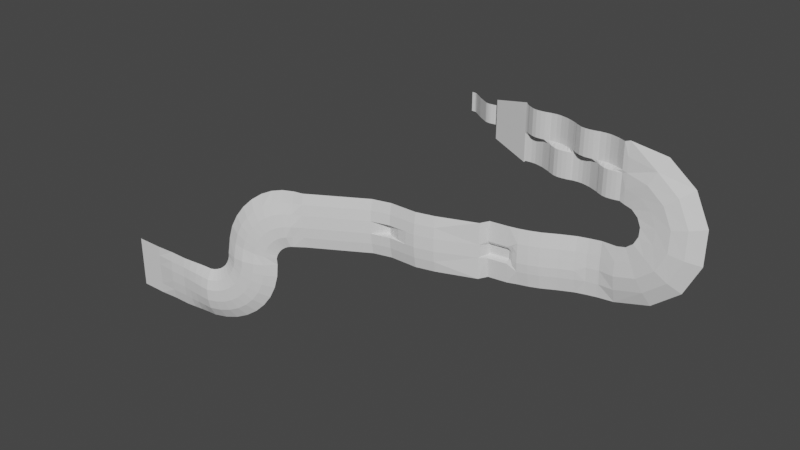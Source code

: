 # Source: Z1C1v1.blend  (saved by Blender 2.80.75; exported with 4.5.12 LTS)
import bpy
from mathutils import Matrix  # noqa: F401  (used for matrix-valued properties, if any)

bpy.ops.wm.read_factory_settings(use_empty=True)
scene = bpy.context.scene
scene.name = 'Scene'

# ---- collections
col_collection = bpy.data.collections.new('Collection'); scene.collection.children.link(col_collection)

# ---- materials (node trees are filled in below, after node groups)
mat_material = bpy.data.materials.new('Material')
mat_material.alpha_threshold = 0.0
mat_material.use_transparent_shadow = False
mat_material.line_color = (0.0, 0.0, 0.0, 1.0)

# ---- material node trees
mat_material.use_nodes = True; mat_material.node_tree.nodes.clear()
_N = mat_material.node_tree.nodes; _L = mat_material.node_tree.links
n0 = _N.new('ShaderNodeOutputMaterial'); n0.name = 'Material Output'; n0.location = (300, 300)
n1 = _N.new('ShaderNodeBsdfPrincipled'); n1.name = 'Principled BSDF'; n1.location = (10, 300)
n1.distribution = 'GGX'
n1.subsurface_method = 'BURLEY'
n1.inputs[2].default_value = 0.4
n1.inputs[3].default_value = 1.45
n1.inputs[27].default_value = (0.0, 0.0, 0.0, 1.0)
n1.inputs[28].default_value = 1.0
_L.new(n1.outputs[0], n0.inputs[0])
n0.is_active_output = True

# ---- world
world_world = bpy.data.worlds.new('World'); scene.world = world_world
world_world.use_nodes = True; world_world.node_tree.nodes.clear()
_N = world_world.node_tree.nodes; _L = world_world.node_tree.links
n0 = _N.new('ShaderNodeOutputWorld'); n0.name = 'World Output'; n0.location = (300, 300)
n1 = _N.new('ShaderNodeBackground'); n1.name = 'Background'; n1.location = (10, 300)
n1.inputs[0].default_value = (0.05088, 0.05088, 0.05088, 1.0)
_L.new(n1.outputs[0], n0.inputs[0])
n0.is_active_output = True
world_world.color = (0.05088, 0.05088, 0.05088)
world_world.use_sun_shadow = False
world_world.sun_shadow_jitter_overblur = 0.0

# ---- meshes
me_cube = bpy.data.meshes.new('Cube')
me_cube.from_pydata([(0.0, 4.371e-07, 10.0), (0.0, -4.371e-07, -10.0), (3.0, 4.371e-07, 10.0), (3.0, -4.371e-07, -10.0), (4.0, -0.1, 10.0), (4.0, -0.1, -10.0), (5.0, -0.4, 10.0), (5.0, -0.4, -10.0), (6.0, -0.9, 10.0), (6.0, -0.9, -10.0), (16.0, -7.9, 10.0), (16.0, -7.9, -10.0), (26.0, -13.9, 10.0), (26.0, -13.9, -10.0), (28.0, -15.0, 10.0), (28.0, -15.0, -10.0), (30.0, -15.5, 10.0), (30.0, -15.5, -10.0), (32.0, -15.75, 10.0), (32.0, -15.75, -10.0), (34.0, -15.75, 10.0), (34.0, -15.75, -10.0), (38.0, -15.25, 10.0), (38.0, -15.25, -10.0), (42.0, -14.25, 10.0), (42.0, -14.25, -10.0), (44.0, -13.25, 10.0), (44.0, -13.25, -10.0), (44.5, -13.5, 10.0), (44.5, -13.5, -10.0), (47.0, -24.0, 20.0), (47.0, -24.0, -20.0), (87.0, -34.0, 30.0), (87.0, -34.0, -30.0), (87.0, -34.0, 1.486e-06), (88.88, -34.75, 28.5), (88.88, -34.75, 1.5), (88.88, -33.75, -28.5), (88.88, -33.75, -1.5), (90.38, -35.5, 28.5), (90.38, -35.5, 1.5), (91.88, -36.5, 28.5), (91.88, -36.5, 1.5), (97.88, -39.5, 28.5), (97.88, -39.5, 1.5), (102.4, -40.5, 28.5), (102.4, -40.5, 1.5), (106.9, -40.5, 28.5), (106.9, -40.5, 1.5), (111.4, -40.0, 28.5), (111.4, -40.0, 1.5), (91.88, -33.5, -28.5), (91.88, -33.5, -1.5), (94.88, -33.25, -28.5), (94.88, -33.25, -1.5), (99.38, -33.5, -28.5), (99.38, -33.5, -1.5), (103.9, -34.5, -28.5), (103.9, -34.5, -1.5), (108.4, -35.75, -28.5), (108.4, -35.75, -1.5), (111.4, -37.0, -28.5), (111.4, -37.0, -1.5), (115.9, -39.0, 28.5), (115.9, -39.0, 1.5), (115.9, -39.0, -28.5), (115.9, -39.0, -1.5), (117.3, -39.62, -28.5), (117.3, -39.62, -1.5), (117.3, -38.62, 28.5), (117.3, -38.62, 1.5), (118.8, -40.37, -28.5), (118.8, -40.37, -1.5), (120.3, -41.37, -28.5), (120.3, -41.37, -1.5), (126.3, -44.37, -28.5), (126.3, -44.37, -1.5), (130.8, -45.37, -28.5), (130.8, -45.37, -1.5), (135.3, -45.37, -28.5), (135.3, -45.37, -1.5), (139.8, -44.87, -28.5), (139.8, -44.87, -1.5), (120.3, -38.37, 28.5), (120.3, -38.37, 1.5), (123.3, -38.12, 28.5), (123.3, -38.12, 1.5), (127.8, -38.37, 28.5), (127.8, -38.37, 1.5), (132.3, -39.37, 28.5), (132.3, -39.37, 1.5), (136.8, -40.62, 28.5), (136.8, -40.62, 1.5), (139.8, -41.87, 28.5), (139.8, -41.87, 1.5), (144.3, -43.87, -28.5), (144.3, -43.87, -1.5), (144.3, -43.87, 28.5), (144.3, -43.87, 1.5), (145.9, -44.75, 28.5), (145.9, -44.75, 1.5), (145.9, -43.25, -28.5), (145.9, -43.25, -1.5), (147.4, -45.5, 28.5), (147.4, -45.5, 1.5), (148.9, -46.5, 28.5), (148.9, -46.5, 1.5), (154.9, -49.5, 28.5), (154.9, -49.5, 1.5), (159.4, -50.5, 28.5), (159.4, -50.5, 1.5), (163.9, -50.5, 28.5), (163.9, -50.5, 1.5), (168.4, -50.0, 28.5), (168.4, -50.0, 1.5), (148.9, -43.0, -28.5), (148.9, -43.0, -1.5), (151.9, -42.75, -28.5), (151.9, -42.75, -1.5), (156.4, -43.0, -28.5), (156.4, -43.0, -1.5), (160.9, -44.0, -28.5), (160.9, -44.0, -1.5), (165.4, -45.25, -28.5), (165.4, -45.25, -1.5), (168.4, -46.5, -28.5), (168.4, -46.5, -1.5), (172.9, -49.0, 28.5), (172.9, -49.0, 1.5), (172.9, -48.5, -28.5), (172.9, -48.5, -1.5), (174.3, -49.12, -28.5), (174.3, -49.12, -1.5), (174.3, -48.62, 28.5), (174.3, -48.62, 1.5), (175.8, -49.87, -28.5), (175.8, -49.87, -1.5), (177.3, -50.87, -28.5), (177.3, -50.87, -1.5), (183.3, -53.87, -28.5), (183.3, -53.87, -1.5), (187.8, -54.87, -28.5), (187.8, -54.87, -1.5), (192.3, -54.87, -28.5), (192.3, -54.87, -1.5), (196.8, -54.37, -28.5), (196.8, -54.37, -1.5), (177.3, -48.37, 28.5), (177.3, -48.37, 1.5), (180.3, -48.12, 28.5), (180.3, -48.12, 1.5), (184.8, -48.37, 28.5), (184.8, -48.37, 1.5), (189.3, -49.37, 28.5), (189.3, -49.37, 1.5), (193.8, -50.62, 28.5), (193.8, -50.62, 1.5), (196.8, -51.87, 28.5), (196.8, -51.87, 1.5), (201.3, -53.37, -28.5), (201.3, -53.37, -1.5), (201.3, -53.87, 28.5), (201.3, -53.87, 1.5), (206.0, -54.0, 2.36e-06), (206.0, -53.0, 30.0), (206.0, -54.0, -30.0), (195.0, -54.0, 2.36e-06), (206.0, -54.0, 15.0), (206.0, -54.5, -15.0), (227.7, -56.0, -4.952), (240.7, -47.0, 22.08), (214.7, -55.0, -31.98), (234.2, -53.0, 8.563), (221.2, -55.5, -18.47), (245.1, -57.0, -18.83), (268.5, -47.0, -0.1208), (221.6, -56.0, -37.53), (256.8, -54.0, -9.473), (233.4, -56.5, -28.18), (254.7, -58.0, -38.87), (284.0, -48.0, -32.2), (225.5, -57.0, -45.55), (269.4, -55.0, -35.54), (240.1, -57.5, -42.21), (254.7, -59.0, -61.13), (284.0, -49.0, -67.8), (225.5, -58.0, -54.45), (269.4, -56.0, -64.46), (240.1, -58.5, -57.79), (245.1, -60.0, -81.17), (268.5, -50.0, -99.88), (221.6, -59.0, -62.47), (256.8, -57.0, -90.53), (233.4, -59.5, -71.82), (227.7, -60.0, -95.05), (240.7, -51.0, -122.1), (214.7, -59.0, -68.02), (234.2, -57.0, -108.6), (221.2, -59.5, -81.53), (206.0, -61.0, -100.0), (206.0, -54.0, -130.0), (206.0, -59.0, -70.0), (206.0, -58.5, -115.0), (206.0, -60.5, -85.0), (191.0, -59.8, -100.0), (191.0, -56.3, -130.0), (191.0, -58.8, -70.0), (191.0, -58.55, -115.0), (191.0, -59.55, -85.0), (189.0, -60.2, -100.0), (189.0, -56.7, -130.0), (189.0, -59.2, -70.0), (189.0, -58.95, -115.0), (189.0, -59.95, -85.0), (179.0, -62.7, -100.0), (179.0, -59.2, -130.0), (179.0, -61.7, -70.0), (179.0, -61.45, -115.0), (179.0, -62.45, -85.0), (169.0, -66.7, -95.0), (169.0, -66.7, -105.0), (169.0, -62.2, -130.0), (169.0, -64.7, -70.0), (169.0, -65.45, -115.0), (169.0, -66.45, -85.0), (155.0, -73.33, -95.0), (155.0, -73.33, -105.0), (155.0, -68.83, -130.0), (155.0, -71.33, -70.0), (155.0, -72.08, -115.0), (155.0, -73.08, -85.0), (140.0, -81.33, -95.0), (140.0, -81.33, -105.0), (140.0, -76.83, -130.0), (140.0, -79.33, -70.0), (140.0, -80.08, -115.0), (140.0, -81.08, -85.0), (130.0, -85.33, -95.0), (130.0, -85.33, -105.0), (130.0, -80.83, -130.0), (130.0, -83.33, -70.0), (130.0, -84.08, -115.0), (130.0, -85.08, -85.0), (120.0, -88.33, -95.0), (120.0, -88.33, -105.0), (120.0, -83.83, -130.0), (120.0, -86.33, -70.0), (120.0, -87.08, -115.0), (120.0, -88.08, -85.0), (115.0, -87.83, -95.0), (115.0, -87.83, -105.0), (113.0, -87.33, -95.0), (113.0, -87.33, -105.0), (111.0, -86.33, -95.0), (111.0, -86.33, -105.0), (110.0, -85.33, -95.0), (110.0, -85.33, -105.0), (90.0, -88.0, -95.0), (90.0, -88.0, -105.0), (115.0, -87.71, -110.0), (115.0, -88.21, -90.0), (110.0, -87.33, -94.0), (90.0, -90.0, -94.0), (110.0, -87.33, -106.0), (90.0, -90.0, -106.0), (110.0, -88.33, -107.0), (90.0, -91.0, -107.0), (110.0, -88.33, -93.0), (90.0, -91.0, -93.0), (110.0, -89.33, -91.0), (90.0, -92.0, -91.0), (110.0, -89.33, -109.0), (90.0, -92.0, -109.0), (110.0, -87.33, -130.0), (90.0, -90.0, -130.0), (110.0, -88.33, -70.0), (90.0, -91.0, -70.0), (85.0, -100.0, -93.25), (85.0, -100.0, -106.8), (85.0, -100.5, -70.0), (85.0, -99.5, -130.0), (45.0, -118.0, -93.25), (45.0, -118.0, -106.8), (45.0, -115.5, -70.0), (45.0, -114.5, -130.0), (45.0, -118.0, -100.0), (45.0, -117.3, -81.63), (45.0, -116.8, -118.4), (25.0, -123.0, -93.25), (25.0, -123.0, -106.8), (25.0, -120.5, -70.0), (25.0, -119.5, -130.0), (25.0, -123.0, -100.0), (25.0, -122.3, -81.63), (25.0, -121.8, -118.4), (15.0, -123.0, -93.25), (15.0, -123.0, -106.8), (15.0, -120.5, -70.0), (15.0, -119.5, -130.0), (15.0, -123.0, -100.0), (15.0, -122.3, -81.63), (15.0, -121.8, -118.4), (5.0, -122.0, -93.25), (5.0, -122.0, -106.8), (5.0, -122.0, -100.0), (-5.0, -119.0, -93.25), (-5.0, -119.0, -106.8), (-5.0, -119.0, -100.0), (-10.0, -116.0, -93.25), (-10.0, -116.0, -106.8), (-10.0, -116.0, -100.0), (-15.0, -121.0, -93.25), (-15.0, -121.0, -106.8), (-15.0, -121.0, -100.0), (-5.0, -123.0, -93.25), (-5.0, -123.0, -106.8), (-5.0, -120.5, -70.0), (-5.0, -119.5, -130.0), (-5.0, -122.3, -81.63), (-5.0, -121.8, -118.4), (-25.0, -128.0, -93.25), (-25.0, -128.0, -106.8), (-25.0, -125.5, -70.0), (-25.0, -124.5, -130.0), (-25.0, -127.3, -81.63), (-25.0, -126.8, -118.4), (-85.0, -162.3, -93.25), (-85.0, -162.3, -106.8), (-85.0, -159.8, -70.0), (-85.0, -158.8, -130.0), (-85.0, -161.6, -81.62), (-85.0, -161.1, -118.4), (-95.0, -167.3, -93.25), (-95.0, -168.8, -106.8), (-95.0, -161.8, -70.0), (-95.0, -165.8, -130.0), (-95.0, -164.6, -81.62), (-95.0, -167.1, -118.4), (-104.1, -171.0, -94.26), (-102.0, -172.1, -107.6), (-107.9, -165.0, -71.14), (-98.22, -167.1, -130.4), (-106.0, -168.0, -82.73), (-100.1, -171.1, -119.0), (-113.0, -174.5, -96.96), (-108.7, -174.8, -109.7), (-120.4, -168.0, -74.67), (-101.3, -168.4, -131.3), (-116.7, -171.8, -85.88), (-105.0, -173.1, -120.5), (-121.2, -177.8, -101.3), (-114.9, -177.3, -113.1), (-132.2, -170.7, -80.49), (-104.2, -169.5, -132.8), (-126.7, -175.8, -90.98), (-109.6, -174.9, -123.0), (-128.7, -180.8, -107.1), (-120.6, -179.6, -117.5), (-142.8, -175.0, -88.43), (-106.9, -170.6, -134.9), (-135.7, -179.4, -97.87), (-113.7, -176.6, -126.3), (-135.1, -183.4, -114.2), (-125.4, -181.5, -123.0), (-152.0, -178.7, -98.24), (-109.1, -171.5, -137.4), (-143.5, -182.5, -106.3), (-117.2, -178.0, -130.3), (-140.2, -185.4, -122.4), (-129.3, -183.1, -129.3), (-159.5, -181.6, -109.6), (-110.9, -172.2, -140.3), (-149.8, -185.0, -116.1), (-120.1, -179.1, -134.8), (-144.0, -186.9, -131.4), (-132.1, -184.2, -136.2), (-165.1, -183.9, -122.2), (-112.3, -172.7, -143.4), (-154.4, -186.9, -127.0), (-122.1, -179.9, -139.9), (-146.2, -187.8, -141.0), (-133.7, -184.8, -143.5), (-168.5, -185.2, -135.7), (-113.1, -173.1, -146.8), (-157.2, -188.0, -138.5), (-123.3, -180.4, -145.3), (-146.9, -190.2, -154.8), (-134.1, -186.5, -155.0), (-169.7, -187.4, -153.5), (-113.3, -172.3, -154.3), (-158.1, -190.5, -154.4), (-123.6, -181.2, -154.8), (-147.7, -190.4, -162.9), (-135.2, -186.8, -165.4), (-169.9, -187.4, -157.8), (-114.5, -172.6, -168.6), (-158.7, -190.7, -160.5), (-124.8, -181.5, -167.0), (-149.9, -191.0, -170.7), (-138.0, -187.5, -175.4), (-171.0, -187.7, -162.0), (-118.2, -173.5, -182.5), (-160.3, -191.0, -166.5), (-128.1, -182.2, -178.9), (-153.4, -191.8, -178.0), (-142.5, -188.5, -184.7), (-172.7, -188.1, -165.9), (-124.2, -174.9, -195.5), (-162.9, -191.7, -172.1), (-133.3, -183.5, -190.1), (-158.1, -192.9, -184.6), (-148.5, -190.0, -193.1), (-175.0, -188.7, -169.5), (-132.4, -176.9, -207.2), (-166.5, -192.5, -177.1), (-140.3, -185.2, -200.1), (-163.8, -194.3, -190.2), (-155.8, -191.7, -200.3), (-178.0, -189.4, -172.6), (-142.4, -179.3, -217.3), (-170.8, -193.6, -181.4), (-149.0, -187.3, -208.7), (-170.4, -195.9, -194.7), (-164.3, -193.8, -206.1), (-181.4, -190.2, -175.1), (-153.9, -182.1, -225.5), (-175.8, -194.8, -184.9), (-159.0, -189.7, -215.7), (-177.7, -197.6, -198.0), (-173.6, -196.0, -210.4), (-185.2, -191.1, -177.0), (-166.7, -185.1, -231.6), (-181.3, -196.1, -187.5), (-170.0, -192.3, -220.8), (-185.4, -199.5, -200.0), (-183.5, -198.4, -212.9), (-189.2, -192.1, -178.2), (-180.3, -188.4, -235.2), (-187.2, -197.5, -189.0), (-181.7, -195.1, -223.9), (-193.3, -201.4, -200.6), (-193.6, -200.8, -213.6), (-193.4, -193.1, -178.7), (-194.4, -191.8, -236.4), (-193.3, -199.0, -189.5), (-193.8, -198.0, -224.8), (-203.3, -201.0, -200.6), (-203.6, -200.5, -213.6), (-203.4, -193.5, -178.7), (-204.4, -192.3, -236.4), (-203.3, -198.8, -189.5), (-203.8, -197.9, -224.8), (-213.3, -200.2, -200.6), (-213.6, -199.8, -213.6), (-213.4, -194.3, -178.7), (-214.4, -193.3, -236.4), (-213.3, -198.5, -189.5), (-213.8, -197.8, -224.8), (-223.3, -199.4, -200.6), (-223.6, -199.1, -213.6), (-223.4, -195.2, -178.7), (-224.4, -194.5, -236.4), (-223.3, -198.2, -189.5), (-223.8, -197.7, -224.8), (-233.3, -198.6, -200.6), (-233.6, -198.4, -213.6), (-233.4, -196.0, -178.7), (-234.4, -195.6, -236.4), (-233.3, -197.8, -189.5), (-233.8, -197.5, -224.8), (-253.3, -198.6, -200.6), (-253.6, -198.4, -213.6), (-253.4, -195.8, -178.7), (-254.4, -195.6, -236.4), (-253.3, -197.8, -189.5), (-253.8, -197.5, -224.8), (-275.0, -197.0, -200.6), (-275.0, -197.0, -212.7), (-275.0, -197.0, -178.7), (-275.0, -197.0, -236.4), (-275.0, -197.0, -189.5), (-275.0, -197.0, -224.8), (-305.0, -197.0, -200.6), (-305.0, -197.0, -212.7), (-305.0, -197.0, -178.7), (-305.0, -197.0, -236.4), (-305.0, -197.0, -189.5), (-305.0, -197.0, -224.8)], [], [(0, 2, 3, 1), (2, 4, 5, 3), (4, 6, 7, 5), (6, 8, 9, 7), (8, 10, 11, 9), (10, 12, 13, 11), (12, 14, 15, 13), (14, 16, 17, 15), (16, 18, 19, 17), (18, 20, 21, 19), (20, 22, 23, 21), (22, 24, 25, 23), (24, 26, 27, 25), (26, 28, 29, 27), (28, 30, 31, 29), (33, 31, 34), (31, 30, 34), (30, 32, 34), (32, 35, 36, 34), (34, 38, 37, 33), (35, 39, 40, 36), (39, 41, 42, 40), (41, 43, 44, 42), (43, 45, 46, 44), (45, 47, 48, 46), (47, 49, 50, 48), (38, 52, 51, 37), (52, 54, 53, 51), (54, 56, 55, 53), (56, 58, 57, 55), (58, 60, 59, 57), (60, 62, 61, 59), (49, 63, 64, 50), (62, 66, 65, 61), (67, 68, 72, 71), (71, 72, 74, 73), (73, 74, 76, 75), (75, 76, 78, 77), (77, 78, 80, 79), (79, 80, 82, 81), (70, 69, 83, 84), (84, 83, 85, 86), (86, 85, 87, 88), (88, 87, 89, 90), (90, 89, 91, 92), (92, 91, 93, 94), (81, 82, 96, 95), (94, 93, 97, 98), (66, 68, 67, 65), (63, 69, 70, 64), (99, 103, 104, 100), (103, 105, 106, 104), (105, 107, 108, 106), (107, 109, 110, 108), (109, 111, 112, 110), (111, 113, 114, 112), (102, 116, 115, 101), (116, 118, 117, 115), (118, 120, 119, 117), (120, 122, 121, 119), (122, 124, 123, 121), (124, 126, 125, 123), (113, 127, 128, 114), (126, 130, 129, 125), (131, 132, 136, 135), (135, 136, 138, 137), (137, 138, 140, 139), (139, 140, 142, 141), (141, 142, 144, 143), (143, 144, 146, 145), (134, 133, 147, 148), (148, 147, 149, 150), (150, 149, 151, 152), (152, 151, 153, 154), (154, 153, 155, 156), (156, 155, 157, 158), (145, 146, 160, 159), (158, 157, 161, 162), (130, 132, 131, 129), (127, 133, 134, 128), (95, 96, 102, 101), (98, 97, 99, 100), (162, 163, 160), (165, 159, 168), (159, 160, 168), (162, 160, 166), (162, 166, 158), (146, 166, 160), (144, 166, 146), (158, 166, 156), (166, 144, 156), (156, 144, 154), (144, 142, 154), (154, 142, 152), (142, 140, 152), (152, 140, 150), (140, 138, 150), (150, 138, 148), (138, 136, 148), (148, 136, 134), (136, 132, 134), (134, 132, 128), (132, 130, 128), (128, 130, 114), (130, 126, 114), (114, 126, 112), (126, 124, 112), (112, 124, 110), (124, 122, 110), (110, 122, 108), (122, 120, 108), (108, 120, 106), (120, 118, 106), (106, 118, 104), (118, 116, 104), (104, 116, 100), (116, 102, 100), (100, 102, 98), (102, 96, 98), (98, 96, 94), (96, 82, 94), (94, 82, 92), (82, 80, 92), (92, 80, 90), (80, 78, 90), (90, 78, 88), (78, 76, 88), (88, 76, 86), (76, 74, 86), (86, 74, 84), (74, 72, 84), (84, 72, 70), (72, 68, 70), (70, 68, 64), (68, 66, 64), (64, 66, 50), (66, 62, 50), (50, 62, 48), (62, 60, 48), (48, 60, 46), (60, 58, 46), (46, 58, 44), (58, 56, 44), (44, 56, 42), (56, 54, 42), (42, 54, 40), (54, 52, 40), (40, 52, 36), (52, 38, 36), (34, 36, 38), (160, 163, 168), (163, 162, 167), (161, 167, 162), (167, 161, 164), (163, 167, 172, 169), (165, 168, 173, 171), (168, 163, 169, 173), (169, 172, 177, 174), (172, 170, 175, 177), (173, 169, 174, 178), (171, 173, 178, 176), (174, 177, 182, 179), (177, 175, 180, 182), (178, 174, 179, 183), (176, 178, 183, 181), (179, 182, 187, 184), (182, 180, 185, 187), (183, 179, 184, 188), (181, 183, 188, 186), (184, 187, 192, 189), (187, 185, 190, 192), (188, 184, 189, 193), (186, 188, 193, 191), (189, 192, 197, 194), (192, 190, 195, 197), (193, 189, 194, 198), (191, 193, 198, 196), (196, 198, 203, 201), (194, 197, 202, 199), (197, 195, 200, 202), (198, 194, 199, 203), (172, 164, 170), (167, 164, 172), (202, 204, 199), (204, 202, 207), (207, 200, 205), (200, 207, 202), (204, 208, 199), (203, 199, 208), (206, 203, 208), (201, 203, 206), (204, 207, 212, 209), (207, 205, 210, 212), (208, 204, 209, 213), (206, 208, 213, 211), (209, 212, 217, 214), (212, 210, 215, 217), (213, 209, 214, 218), (211, 213, 218, 216), (216, 218, 224, 222), (217, 215, 221, 223), (218, 214, 219), (219, 214, 220), (217, 220, 214), (217, 223, 220), (224, 218, 219), (223, 221, 227, 229), (220, 223, 229, 226), (222, 224, 230, 228), (224, 219, 225, 230), (219, 220, 226, 225), (230, 225, 231, 236), (225, 226, 232, 231), (229, 227, 233, 235), (226, 229, 235, 232), (228, 230, 236, 234), (236, 231, 237, 242), (231, 232, 238, 237), (235, 233, 239, 241), (232, 235, 241, 238), (234, 236, 242, 240), (242, 237, 243, 248), (237, 238, 244, 243), (241, 239, 245, 247), (238, 241, 247, 244), (240, 242, 248, 246), (243, 244, 250, 249), (249, 250, 252, 251), (251, 252, 254, 253), (253, 254, 256, 255), (255, 256, 258, 257), (244, 247, 259), (248, 243, 260), (244, 259, 250), (243, 249, 260), (252, 250, 259), (249, 251, 260), (255, 257, 262, 261), (258, 256, 263, 264), (264, 263, 265, 266), (261, 262, 268, 267), (267, 268, 270, 269), (266, 265, 271, 272), (256, 254, 263), (263, 254, 265), (254, 252, 265), (265, 252, 271), (252, 259, 271), (251, 269, 260), (267, 269, 251), (251, 253, 267), (267, 253, 261), (255, 261, 253), (272, 271, 273, 274), (269, 270, 276, 275), (248, 260, 269), (269, 275, 248), (248, 275, 246), (259, 247, 271), (271, 247, 273), (247, 245, 273), (262, 257, 277), (268, 262, 277), (264, 266, 278), (266, 272, 278), (270, 268, 277), (257, 258, 278, 277), (258, 264, 278), (272, 280, 278), (272, 274, 280), (279, 270, 277), (276, 270, 279), (287, 278, 280), (285, 277, 278), (286, 279, 277), (280, 284, 287), (287, 282, 278), (282, 285, 278), (281, 277, 285), (281, 286, 277), (279, 286, 283), (286, 281, 288, 293), (283, 286, 293, 290), (282, 287, 294, 289), (285, 282, 289, 292), (287, 284, 291, 294), (281, 285, 292, 288), (290, 293, 300, 297), (289, 294, 301, 296), (292, 289, 296, 299), (294, 291, 298, 301), (288, 292, 299, 295), (293, 288, 295, 300), (295, 299, 304, 302), (299, 296, 303, 304), (302, 304, 307, 305), (304, 303, 306, 307), (305, 307, 310, 308), (307, 306, 309, 310), (308, 310, 313, 311), (310, 309, 312, 313), (301, 298, 317, 319), (300, 295, 314, 318), (297, 300, 318, 316), (296, 301, 319, 315), (318, 314, 320, 324), (319, 317, 323, 325), (315, 319, 325, 321), (316, 318, 324, 322), (321, 325, 331, 327), (322, 324, 330, 328), (324, 320, 326, 330), (325, 323, 329, 331), (312, 321, 313), (320, 313, 321), (313, 320, 311), (327, 326, 320, 321), (320, 314, 311), (311, 314, 308), (305, 308, 314), (302, 305, 314), (295, 302, 314), (296, 315, 303), (306, 303, 315), (309, 306, 315), (312, 309, 315), (321, 312, 315), (328, 330, 336, 334), (330, 326, 332, 336), (331, 329, 335, 337), (327, 331, 337, 333), (326, 327, 333, 332), (336, 332, 338, 342), (337, 335, 341, 343), (333, 337, 343, 339), (332, 333, 339, 338), (334, 336, 342, 340), (342, 338, 344, 348), (343, 341, 347, 349), (339, 343, 349, 345), (338, 339, 345, 344), (340, 342, 348, 346), (348, 344, 350, 354), (349, 347, 353, 355), (345, 349, 355, 351), (344, 345, 351, 350), (346, 348, 354, 352), (354, 350, 356, 360), (355, 353, 359, 361), (351, 355, 361, 357), (350, 351, 357, 356), (352, 354, 360, 358), (360, 356, 362, 366), (361, 359, 365, 367), (357, 361, 367, 363), (356, 357, 363, 362), (358, 360, 366, 364), (366, 362, 368, 372), (367, 365, 371, 373), (363, 367, 373, 369), (362, 363, 369, 368), (364, 366, 372, 370), (372, 368, 374, 378), (373, 371, 377, 379), (369, 373, 379, 375), (368, 369, 375, 374), (370, 372, 378, 376), (378, 374, 380, 384), (379, 377, 383, 385), (375, 379, 385, 381), (374, 375, 381, 380), (376, 378, 384, 382), (384, 380, 386, 390), (385, 383, 389, 391), (381, 385, 391, 387), (380, 381, 387, 386), (382, 384, 390, 388), (388, 390, 396, 394), (390, 386, 392, 396), (391, 389, 395, 397), (387, 391, 397, 393), (386, 387, 393, 392), (394, 396, 402, 400), (396, 392, 398, 402), (397, 395, 401, 403), (393, 397, 403, 399), (392, 393, 399, 398), (400, 402, 408, 406), (402, 398, 404, 408), (403, 401, 407, 409), (399, 403, 409, 405), (398, 399, 405, 404), (406, 408, 414, 412), (408, 404, 410, 414), (409, 407, 413, 415), (405, 409, 415, 411), (404, 405, 411, 410), (412, 414, 420, 418), (414, 410, 416, 420), (415, 413, 419, 421), (411, 415, 421, 417), (410, 411, 417, 416), (418, 420, 426, 424), (420, 416, 422, 426), (421, 419, 425, 427), (417, 421, 427, 423), (416, 417, 423, 422), (424, 426, 432, 430), (426, 422, 428, 432), (427, 425, 431, 433), (423, 427, 433, 429), (422, 423, 429, 428), (430, 432, 438, 436), (432, 428, 434, 438), (433, 431, 437, 439), (429, 433, 439, 435), (428, 429, 435, 434), (436, 438, 444, 442), (438, 434, 440, 444), (439, 437, 443, 445), (435, 439, 445, 441), (434, 435, 441, 440), (442, 444, 450, 448), (444, 440, 446, 450), (445, 443, 449, 451), (441, 445, 451, 447), (440, 441, 447, 446), (448, 450, 456, 454), (450, 446, 452, 456), (451, 449, 455, 457), (447, 451, 457, 453), (446, 447, 453, 452), (454, 456, 462, 460), (456, 452, 458, 462), (457, 455, 461, 463), (453, 457, 463, 459), (452, 453, 459, 458), (460, 462, 468, 466), (462, 458, 464, 468), (463, 461, 467, 469), (459, 463, 469, 465), (458, 459, 465, 464), (466, 468, 474, 472), (468, 464, 470, 474), (469, 467, 473, 475), (465, 469, 475, 471), (464, 465, 471, 470), (472, 474, 480, 478), (474, 470, 476, 480), (475, 473, 479, 481), (471, 475, 481, 477), (470, 471, 477, 476), (478, 480, 486, 484), (480, 476, 482, 486), (481, 479, 485, 487), (477, 481, 487, 483), (476, 477, 483, 482)])
_uv = me_cube.uv_layers.new(name='UVMap')
_uv.uv.foreach_set('vector', [0.0, 0.0, 0.0, 0.0, 0.0, 0.0, 0.0, 0.0, 0.0, 0.0, 0.0, 0.0, 0.0, 0.0, 0.0, 0.0, 0.0, 0.0, 0.0, 0.0, 0.0, 0.0, 0.0, 0.0, 0.0, 0.0, 0.0, 0.0, 0.0, 0.0, 0.0, 0.0, 0.0, 0.0, 0.0, 0.0, 0.0, 0.0, 0.0, 0.0, 0.0, 0.0, 0.0, 0.0, 0.0, 0.0, 0.0, 0.0, 0.0, 0.0, 0.0, 0.0, 0.0, 0.0, 0.0, 0.0, 0.0, 0.0, 0.0, 0.0, 0.0, 0.0, 0.0, 0.0, 0.0, 0.0, 0.0, 0.0, 0.0, 0.0, 0.0, 0.0, 0.0, 0.0, 0.0, 0.0, 0.0, 0.0, 0.0, 0.0, 0.0, 0.0, 0.0, 0.0, 0.0, 0.0, 0.0, 0.0, 0.0, 0.0, 0.0, 0.0, 0.0, 0.0, 0.0, 0.0, 0.0, 0.0, 0.0, 0.0, 0.0, 0.0, 0.0, 0.0, 0.0, 0.0, 0.0, 0.0, 0.0, 0.0, 0.0, 0.0, 0.0, 0.0, 0.0, 0.0, 0.0, 0.0, 0.0, 0.0, 0.0, 0.0, 0.0, 0.0, 0.0, 0.0, 0.0, 0.0, 0.0, 0.0, 0.0, 0.0, 0.0, 0.0, 0.0, 0.0, 0.0, 0.0, 0.0, 0.0, 0.0, 0.0, 0.0, 0.0, 0.0, 0.0, 0.0, 0.0, 0.0, 0.0, 0.0, 0.0, 0.0, 0.0, 0.0, 0.0, 0.0, 0.0, 0.0, 0.0, 0.0, 0.0, 0.0, 0.0, 0.0, 0.0, 0.0, 0.0, 0.0, 0.0, 0.0, 0.0, 0.0, 0.0, 0.0, 0.0, 0.0, 0.0, 0.0, 0.0, 0.0, 0.0, 0.0, 0.0, 0.0, 0.0, 0.0, 0.0, 0.0, 0.0, 0.0, 0.0, 0.0, 0.0, 0.0, 0.0, 0.0, 0.0, 0.0, 0.0, 0.0, 0.0, 0.0, 0.0, 0.0, 0.0, 0.0, 0.0, 0.0, 0.0, 0.0, 0.0, 0.0, 0.0, 0.0, 0.0, 0.0, 0.0, 0.0, 0.0, 0.0, 0.0, 0.0, 0.0, 0.0, 0.0, 0.0, 0.0, 0.0, 0.0, 0.0, 0.0, 0.0, 0.0, 0.0, 0.0, 0.0, 0.0, 0.0, 0.0, 0.0, 0.0, 0.0, 0.0, 0.0, 0.0, 0.0, 0.0, 0.0, 0.0, 0.0, 0.0, 0.0, 0.0, 0.0, 0.0, 0.0, 0.0, 0.0, 0.0, 0.0, 0.0, 0.0, 0.0, 0.0, 0.0, 0.0, 0.0, 0.0, 0.0, 0.0, 0.0, 0.0, 0.0, 0.0, 0.0, 0.0, 0.0, 0.0, 0.0, 0.0, 0.0, 0.0, 0.0, 0.0, 0.0, 0.0, 0.0, 0.0, 0.0, 0.0, 0.0, 0.0, 0.0, 0.0, 0.0, 0.0, 0.0, 0.0, 0.0, 0.0, 0.0, 0.0, 0.0, 0.0, 0.0, 0.0, 0.0, 0.0, 0.0, 0.0, 0.0, 0.0, 0.0, 0.0, 0.0, 0.0, 0.0, 0.0, 0.0, 0.0, 0.0, 0.0, 0.0, 0.0, 0.0, 0.0, 0.0, 0.0, 0.0, 0.0, 0.0, 0.0, 0.0, 0.0, 0.0, 0.0, 0.0, 0.0, 0.0, 0.0, 0.0, 0.0, 0.0, 0.0, 0.0, 0.0, 0.0, 0.0, 0.0, 0.0, 0.0, 0.0, 0.0, 0.0, 0.0, 0.0, 0.0, 0.0, 0.0, 0.0, 0.0, 0.0, 0.0, 0.0, 0.0, 0.0, 0.0, 0.0, 0.0, 0.0, 0.0, 0.0, 0.0, 0.0, 0.0, 0.0, 0.0, 0.0, 0.0, 0.0, 0.0, 0.0, 0.0, 0.0, 0.0, 0.0, 0.0, 0.0, 0.0, 0.0, 0.0, 0.0, 0.0, 0.0, 0.0, 0.0, 0.0, 0.0, 0.0, 0.0, 0.0, 0.0, 0.0, 0.0, 0.0, 0.0, 0.0, 0.0, 0.0, 0.0, 0.0, 0.0, 0.0, 0.0, 0.0, 0.0, 0.0, 0.0, 0.0, 0.0, 0.0, 0.0, 0.0, 0.0, 0.0, 0.0, 0.0, 0.0, 0.0, 0.0, 0.0, 0.0, 0.0, 0.0, 0.0, 0.0, 0.0, 0.0, 0.0, 0.0, 0.0, 0.0, 0.0, 0.0, 0.0, 0.0, 0.0, 0.0, 0.0, 0.0, 0.0, 0.0, 0.0, 0.0, 0.0, 0.0, 0.0, 0.0, 0.0, 0.0, 0.0, 0.0, 0.0, 0.0, 0.0, 0.0, 0.0, 0.0, 0.0, 0.0, 0.0, 0.0, 0.0, 0.0, 0.0, 0.0, 0.0, 0.0, 0.0, 0.0, 0.0, 0.0, 0.0, 0.0, 0.0, 0.0, 0.0, 0.0, 0.0, 0.0, 0.0, 0.0, 0.0, 0.0, 0.0, 0.0, 0.0, 0.0, 0.0, 0.0, 0.0, 0.0, 0.0, 0.0, 0.0, 0.0, 0.0, 0.0, 0.0, 0.0, 0.0, 0.0, 0.0, 0.0, 0.0, 0.0, 0.0, 0.0, 0.0, 0.0, 0.0, 0.0, 0.0, 0.0, 0.0, 0.0, 0.0, 0.0, 0.0, 0.0, 0.0, 0.0, 0.0, 0.0, 0.0, 0.0, 0.0, 0.0, 0.0, 0.0, 0.0, 0.0, 0.0, 0.0, 0.0, 0.0, 0.0, 0.0, 0.0, 0.0, 0.0, 0.0, 0.0, 0.0, 0.0, 0.0, 0.0, 0.0, 0.0, 0.0, 0.0, 0.0, 0.0, 0.0, 0.0, 0.0, 0.0, 0.0, 0.0, 0.0, 0.0, 0.0, 0.0, 0.0, 0.0, 0.0, 0.0, 0.0, 0.0, 0.0, 0.0, 0.0, 0.0, 0.0, 0.0, 0.0, 0.0, 0.0, 0.0, 0.0, 0.0, 0.0, 0.0, 0.0, 0.0, 0.0, 0.0, 0.0, 0.0, 0.0, 0.0, 0.0, 0.0, 0.0, 0.0, 0.0, 0.0, 0.0, 0.0, 0.0, 0.0, 0.0, 0.0, 0.0, 0.0, 0.0, 0.0, 0.0, 0.0, 0.0, 0.0, 0.0, 0.0, 0.0, 0.0, 0.0, 0.0, 0.0, 0.0, 0.0, 0.0, 0.0, 0.0, 0.0, 0.0, 0.0, 0.0, 0.0, 0.0, 0.0, 0.0, 0.0, 0.0, 0.0, 0.0, 0.0, 0.0, 0.0, 0.0, 0.0, 0.0, 0.0, 0.0, 0.0, 0.0, 0.0, 0.0, 0.0, 0.0, 0.0, 0.0, 0.0, 0.0, 0.0, 0.0, 0.0, 0.0, 0.0, 0.0, 0.0, 0.0, 0.0, 0.0, 0.0, 0.0, 0.0, 0.0, 0.0, 0.0, 0.0, 0.0, 0.0, 0.0, 0.0, 0.0, 0.0, 0.0, 0.0, 0.0, 0.0, 0.0, 0.0, 0.0, 0.0, 0.0, 0.0, 0.0, 0.0, 0.0, 0.0, 0.0, 0.0, 0.0, 0.0, 0.0, 0.0, 0.0, 0.0, 0.0, 0.0, 0.0, 0.0, 0.0, 0.0, 0.0, 0.0, 0.0, 0.0, 0.0, 0.0, 0.0, 0.0, 0.0, 0.0, 0.0, 0.0, 0.0, 0.0, 0.0, 0.0, 0.0, 0.0, 0.0, 0.0, 0.0, 0.0, 0.0, 0.0, 0.0, 0.0, 0.0, 0.0, 0.0, 0.0, 0.0, 0.0, 0.0, 0.0, 0.0, 0.0, 0.0, 0.0, 0.0, 0.0, 0.0, 0.0, 0.0, 0.0, 0.0, 0.0, 0.0, 0.0, 0.0, 0.0, 0.0, 0.0, 0.0, 0.0, 0.0, 0.0, 0.0, 0.0, 0.0, 0.0, 0.0, 0.0, 0.0, 0.0, 0.0, 0.0, 0.0, 0.0, 0.0, 0.0, 0.0, 0.0, 0.0, 0.0, 0.0, 0.0, 0.0, 0.0, 0.0, 0.0, 0.0, 0.0, 0.0, 0.0, 0.0, 0.0, 0.0, 0.0, 0.0, 0.0, 0.0, 0.0, 0.0, 0.0, 0.0, 0.0, 0.0, 0.0, 0.0, 0.0, 0.0, 0.0, 0.0, 0.0, 0.0, 0.0, 0.0, 0.0, 0.0, 0.0, 0.0, 0.0, 0.0, 0.0, 0.0, 0.0, 0.0, 0.0, 0.0, 0.0, 0.0, 0.0, 0.0, 0.0, 0.0, 0.0, 0.0, 0.0, 0.0, 0.0, 0.0, 0.0, 0.0, 0.0, 0.0, 0.0, 0.0, 0.0, 0.0, 0.0, 0.0, 0.0, 0.0, 0.0, 0.0, 0.0, 0.0, 0.0, 0.0, 0.0, 0.0, 0.0, 0.0, 0.0, 0.0, 0.0, 0.0, 0.0, 0.0, 0.0, 0.0, 0.0, 0.0, 0.0, 0.0, 0.0, 0.0, 0.0, 0.0, 0.0, 0.0, 0.0, 0.0, 0.0, 0.0, 0.0, 0.0, 0.0, 0.0, 0.0, 0.0, 0.0, 0.0, 0.0, 0.0, 0.0, 0.0, 0.0, 0.0, 0.0, 0.0, 0.0, 0.0, 0.0, 0.0, 0.0, 0.0, 0.0, 0.0, 0.0, 0.0, 0.0, 0.0, 0.0, 0.0, 0.0, 0.0, 0.0, 0.0, 0.0, 0.0, 0.0, 0.0, 0.0, 0.0, 0.0, 0.0, 0.0, 0.0, 0.0, 0.0, 0.0, 0.0, 0.0, 0.0, 0.0, 0.0, 0.0, 0.0, 0.0, 0.0, 0.0, 0.0, 0.0, 0.0, 0.0, 0.0, 0.0, 0.0, 0.0, 0.0, 0.0, 0.0, 0.0, 0.0, 0.0, 0.0, 0.0, 0.0, 0.0, 0.0, 0.0, 0.0, 0.0, 0.0, 0.0, 0.0, 0.0, 0.0, 0.0, 0.0, 0.0, 0.0, 0.0, 0.0, 0.0, 0.0, 0.0, 0.0, 0.0, 0.0, 0.0, 0.0, 0.0, 0.0, 0.0, 0.0, 0.0, 0.0, 0.0, 0.0, 0.0, 0.0, 0.0, 0.0, 0.0, 0.0, 0.0, 0.0, 0.0, 0.0, 0.0, 0.0, 0.0, 0.0, 0.0, 0.0, 0.0, 0.0, 0.0, 0.0, 0.0, 0.0, 0.0, 0.0, 0.0, 0.0, 0.0, 0.0, 0.0, 0.0, 0.0, 0.0, 0.0, 0.0, 0.0, 0.0, 0.0, 0.0, 0.0, 0.0, 0.0, 0.0, 0.0, 0.0, 0.0, 0.0, 0.0, 0.0, 0.0, 0.0, 0.0, 0.0, 0.0, 0.0, 0.0, 0.0, 0.0, 0.0, 0.0, 0.0, 0.0, 0.0, 0.0, 0.0, 0.0, 0.0, 0.0, 0.0, 0.0, 0.0, 0.0, 0.0, 0.0, 0.0, 0.0, 0.0, 0.0, 0.0, 0.0, 0.0, 0.0, 0.0, 0.0, 0.0, 0.0, 0.0, 0.0, 0.0, 0.0, 0.0, 0.0, 0.0, 0.0, 0.0, 0.0, 0.0, 0.0, 0.0, 0.0, 0.0, 0.0, 0.0, 0.0, 0.0, 0.0, 0.0, 0.0, 0.0, 0.0, 0.0, 0.0, 0.0, 0.0, 0.0, 0.0, 0.0, 0.0, 0.0, 0.0, 0.0, 0.0, 0.0, 0.0, 0.0, 0.0, 0.0, 0.0, 0.0, 0.0, 0.0, 0.0, 0.0, 0.0, 0.0, 0.0, 0.0, 0.0, 0.0, 0.0, 0.0, 0.0, 0.0, 0.0, 0.0, 0.0, 0.0, 0.0, 0.0, 0.0, 0.0, 0.0, 0.0, 0.0, 0.0, 0.0, 0.0, 0.0, 0.0, 0.0, 0.0, 0.0, 0.0, 0.0, 0.0, 0.0, 0.0, 0.0, 0.0, 0.0, 0.0, 0.0, 0.0, 0.0, 0.0, 0.0, 0.0, 0.0, 0.0, 0.0, 0.0, 0.0, 0.0, 0.0, 0.0, 0.0, 0.0, 0.0, 0.0, 0.0, 0.0, 0.0, 0.0, 0.0, 0.0, 0.0, 0.0, 0.0, 0.0, 0.0, 0.0, 0.0, 0.0, 0.0, 0.0, 0.0, 0.0, 0.0, 0.0, 0.0, 0.0, 0.0, 0.0, 0.0, 0.0, 0.0, 0.0, 0.0, 0.0, 0.0, 0.0, 0.0, 0.0, 0.0, 0.0, 0.0, 0.0, 0.0, 0.0, 0.0, 0.0, 0.0, 0.0, 0.0, 0.0, 0.0, 0.0, 0.0, 0.0, 0.0, 0.0, 0.0, 0.0, 0.0, 0.0, 0.0, 0.0, 0.0, 0.0, 0.0, 0.0, 0.0, 0.0, 0.0, 0.0, 0.0, 0.0, 0.0, 0.0, 0.0, 0.0, 0.0, 0.0, 0.0, 0.0, 0.0, 0.0, 0.0, 0.0, 0.0, 0.0, 0.0, 0.0, 0.0, 0.0, 0.0, 0.0, 0.0, 0.0, 0.0, 0.0, 0.0, 0.0, 0.0, 0.0, 0.0, 0.0, 0.0, 0.0, 0.0, 0.0, 0.0, 0.0, 0.0, 0.0, 0.0, 0.0, 0.0, 0.0, 0.0, 0.0, 0.0, 0.0, 0.0, 0.0, 0.0, 0.0, 0.0, 0.0, 0.0, 0.0, 0.0, 0.0, 0.0, 0.0, 0.0, 0.0, 0.0, 0.0, 0.0, 0.0, 0.0, 0.0, 0.0, 0.0, 0.0, 0.0, 0.0, 0.0, 0.0, 0.0, 0.0, 0.0, 0.0, 0.0, 0.0, 0.0, 0.0, 0.0, 0.0, 0.0, 0.0, 0.0, 0.0, 0.0, 0.0, 0.0, 0.0, 0.0, 0.0, 0.0, 0.0, 0.0, 0.0, 0.0, 0.0, 0.0, 0.0, 0.0, 0.0, 0.0, 0.0, 0.0, 0.0, 0.0, 0.0, 0.0, 0.0, 0.0, 0.0, 0.0, 0.0, 0.0, 0.0, 0.0, 0.0, 0.0, 0.0, 0.0, 0.0, 0.0, 0.0, 0.0, 0.0, 0.0, 0.0, 0.0, 0.0, 0.0, 0.0, 0.0, 0.0, 0.0, 0.0, 0.0, 0.0, 0.0, 0.0, 0.0, 0.0, 0.0, 0.0, 0.0, 0.0, 0.0, 0.0, 0.0, 0.0, 0.0, 0.0, 0.0, 0.0, 0.0, 0.0, 0.0, 0.0, 0.0, 0.0, 0.0, 0.0, 0.0, 0.0, 0.0, 0.0, 0.0, 0.0, 0.0, 0.0, 0.0, 0.0, 0.0, 0.0, 0.0, 0.0, 0.0, 0.0, 0.0, 0.0, 0.0, 0.0, 0.0, 0.0, 0.0, 0.0, 0.0, 0.0, 0.0, 0.0, 0.0, 0.0, 0.0, 0.0, 0.0, 0.0, 0.0, 0.0, 0.0, 0.0, 0.0, 0.0, 0.0, 0.0, 0.0, 0.0, 0.0, 0.0, 0.0, 0.0, 0.0, 0.0, 0.0, 0.0, 0.0, 0.0, 0.0, 0.0, 0.0, 0.0, 0.0, 0.0, 0.0, 0.0, 0.0, 0.0, 0.0, 0.0, 0.0, 0.0, 0.0, 0.0, 0.0, 0.0, 0.0, 0.0, 0.0, 0.0, 0.0, 0.0, 0.0, 0.0, 0.0, 0.0, 0.0, 0.0, 0.0, 0.0, 0.0, 0.0, 0.0, 0.0, 0.0, 0.0, 0.0, 0.0, 0.0, 0.0, 0.0, 0.0, 0.0, 0.0, 0.0, 0.0, 0.0, 0.0, 0.0, 0.0, 0.0, 0.0, 0.0, 0.0, 0.0, 0.0, 0.0, 0.0, 0.0, 0.0, 0.0, 0.0, 0.0, 0.0, 0.0, 0.0, 0.0, 0.0, 0.0, 0.0, 0.0, 0.0, 0.0, 0.0, 0.0, 0.0, 0.0, 0.0, 0.0, 0.0, 0.0, 0.0, 0.0, 0.0, 0.0, 0.0, 0.0, 0.0, 0.0, 0.0, 0.0, 0.0, 0.0, 0.0, 0.0, 0.0, 0.0, 0.0, 0.0, 0.0, 0.0, 0.0, 0.0, 0.0, 0.0, 0.0, 0.0, 0.0, 0.0, 0.0, 0.0, 0.0, 0.0, 0.0, 0.0, 0.0, 0.0, 0.0, 0.0, 0.0, 0.0, 0.0, 0.0, 0.0, 0.0, 0.0, 0.0, 0.0, 0.0, 0.0, 0.0, 0.0, 0.0, 0.0, 0.0, 0.0, 0.0, 0.0, 0.0, 0.0, 0.0, 0.0, 0.0, 0.0, 0.0, 0.0, 0.0, 0.0, 0.0, 0.0, 0.0, 0.0, 0.0, 0.0, 0.0, 0.0, 0.0, 0.0, 0.0, 0.0, 0.0, 0.0, 0.0, 0.0, 0.0, 0.0, 0.0, 0.0, 0.0, 0.0, 0.0, 0.0, 0.0, 0.0, 0.0, 0.0, 0.0, 0.0, 0.0, 0.0, 0.0, 0.0, 0.0, 0.0, 0.0, 0.0, 0.0, 0.0, 0.0, 0.0, 0.0, 0.0, 0.0, 0.0, 0.0, 0.0, 0.0, 0.0, 0.0, 0.0, 0.0, 0.0, 0.0, 0.0, 0.0, 0.0, 0.0, 0.0, 0.0, 0.0, 0.0, 0.0, 0.0, 0.0, 0.0, 0.0, 0.0, 0.0, 0.0, 0.0, 0.0, 0.0, 0.0, 0.0, 0.0, 0.0, 0.0, 0.0, 0.0, 0.0, 0.0, 0.0, 0.0, 0.0, 0.0, 0.0, 0.0, 0.0, 0.0, 0.0, 0.0, 0.0, 0.0, 0.0, 0.0, 0.0, 0.0, 0.0, 0.0, 0.0, 0.0, 0.0, 0.0, 0.0, 0.0, 0.0, 0.0, 0.0, 0.0, 0.0, 0.0, 0.0, 0.0, 0.0, 0.0, 0.0, 0.0, 0.0, 0.0, 0.0, 0.0, 0.0, 0.0, 0.0, 0.0, 0.0, 0.0, 0.0, 0.0, 0.0, 0.0, 0.0, 0.0, 0.0, 0.0, 0.0, 0.0, 0.0, 0.0, 0.0, 0.0, 0.0, 0.0, 0.0, 0.0, 0.0, 0.0, 0.0, 0.0, 0.0, 0.0, 0.0, 0.0, 0.0, 0.0, 0.0, 0.0, 0.0, 0.0, 0.0, 0.0, 0.0, 0.0, 0.0, 0.0, 0.0, 0.0, 0.0, 0.0, 0.0, 0.0, 0.0, 0.0, 0.0, 0.0, 0.0, 0.0, 0.0, 0.0, 0.0, 0.0, 0.0, 0.0, 0.0, 0.0, 0.0, 0.0, 0.0, 0.0, 0.0, 0.0, 0.0, 0.0, 0.0, 0.0, 0.0, 0.0, 0.0, 0.0, 0.0, 0.0, 0.0, 0.0, 0.0, 0.0, 0.0, 0.0, 0.0, 0.0, 0.0, 0.0, 0.0, 0.0, 0.0, 0.0, 0.0, 0.0, 0.0, 0.0, 0.0, 0.0, 0.0, 0.0, 0.0, 0.0, 0.0, 0.0, 0.0, 0.0, 0.0, 0.0, 0.0, 0.0, 0.0, 0.0, 0.0, 0.0, 0.0, 0.0, 0.0, 0.0, 0.0, 0.0, 0.0, 0.0, 0.0, 0.0, 0.0, 0.0, 0.0, 0.0, 0.0, 0.0, 0.0, 0.0, 0.0, 0.0, 0.0, 0.0, 0.0, 0.0, 0.0, 0.0, 0.0, 0.0, 0.0, 0.0, 0.0, 0.0, 0.0, 0.0, 0.0, 0.0, 0.0, 0.0, 0.0, 0.0, 0.0, 0.0, 0.0, 0.0, 0.0, 0.0, 0.0, 0.0, 0.0, 0.0, 0.0, 0.0, 0.0, 0.0, 0.0, 0.0, 0.0, 0.0, 0.0, 0.0, 0.0, 0.0, 0.0, 0.0, 0.0, 0.0, 0.0, 0.0, 0.0, 0.0, 0.0, 0.0, 0.0, 0.0, 0.0, 0.0, 0.0, 0.0, 0.0, 0.0, 0.0, 0.0, 0.0, 0.0, 0.0, 0.0, 0.0, 0.0, 0.0, 0.0, 0.0, 0.0, 0.0, 0.0, 0.0, 0.0, 0.0, 0.0, 0.0, 0.0, 0.0, 0.0, 0.0, 0.0, 0.0, 0.0, 0.0, 0.0, 0.0, 0.0, 0.0, 0.0, 0.0, 0.0, 0.0, 0.0, 0.0, 0.0, 0.0, 0.0, 0.0, 0.0, 0.0, 0.0, 0.0, 0.0, 0.0, 0.0, 0.0, 0.0, 0.0, 0.0, 0.0, 0.0, 0.0, 0.0, 0.0, 0.0, 0.0, 0.0, 0.0, 0.0, 0.0, 0.0, 0.0, 0.0, 0.0, 0.0, 0.0, 0.0, 0.0, 0.0, 0.0, 0.0, 0.0, 0.0, 0.0, 0.0, 0.0, 0.0, 0.0, 0.0, 0.0, 0.0, 0.0, 0.0, 0.0, 0.0, 0.0, 0.0, 0.0, 0.0, 0.0, 0.0, 0.0, 0.0, 0.0, 0.0, 0.0, 0.0, 0.0, 0.0, 0.0, 0.0, 0.0, 0.0, 0.0, 0.0, 0.0, 0.0, 0.0, 0.0, 0.0, 0.0, 0.0, 0.0, 0.0, 0.0, 0.0, 0.0, 0.0, 0.0, 0.0, 0.0, 0.0, 0.0, 0.0, 0.0, 0.0, 0.0, 0.0, 0.0, 0.0, 0.0, 0.0, 0.0, 0.0, 0.0, 0.0, 0.0, 0.0, 0.0, 0.0, 0.0, 0.0, 0.0, 0.0, 0.0, 0.0, 0.0, 0.0, 0.0, 0.0, 0.0, 0.0, 0.0, 0.0, 0.0, 0.0, 0.0, 0.0, 0.0, 0.0, 0.0, 0.0, 0.0, 0.0, 0.0, 0.0, 0.0, 0.0, 0.0, 0.0, 0.0, 0.0, 0.0, 0.0, 0.0, 0.0, 0.0, 0.0, 0.0, 0.0, 0.0, 0.0, 0.0, 0.0, 0.0, 0.0, 0.0, 0.0, 0.0, 0.0, 0.0, 0.0, 0.0, 0.0, 0.0, 0.0, 0.0, 0.0, 0.0, 0.0, 0.0, 0.0, 0.0, 0.0, 0.0, 0.0, 0.0, 0.0, 0.0, 0.0, 0.0, 0.0, 0.0, 0.0, 0.0, 0.0, 0.0, 0.0, 0.0, 0.0, 0.0, 0.0, 0.0, 0.0, 0.0, 0.0, 0.0, 0.0, 0.0, 0.0, 0.0, 0.0, 0.0, 0.0, 0.0, 0.0, 0.0, 0.0, 0.0, 0.0, 0.0, 0.0, 0.0, 0.0, 0.0, 0.0, 0.0, 0.0, 0.0, 0.0, 0.0, 0.0, 0.0, 0.0, 0.0, 0.0, 0.0, 0.0, 0.0, 0.0, 0.0, 0.0, 0.0, 0.0, 0.0, 0.0, 0.0, 0.0, 0.0, 0.0, 0.0, 0.0, 0.0, 0.0, 0.0, 0.0, 0.0, 0.0, 0.0, 0.0, 0.0, 0.0, 0.0, 0.0, 0.0, 0.0, 0.0, 0.0, 0.0, 0.0, 0.0, 0.0, 0.0, 0.0, 0.0, 0.0, 0.0, 0.0, 0.0, 0.0, 0.0, 0.0, 0.0, 0.0, 0.0, 0.0, 0.0, 0.0, 0.0, 0.0, 0.0, 0.0, 0.0, 0.0, 0.0, 0.0, 0.0, 0.0, 0.0, 0.0, 0.0, 0.0, 0.0, 0.0, 0.0, 0.0, 0.0, 0.0, 0.0, 0.0, 0.0, 0.0, 0.0, 0.0, 0.0, 0.0, 0.0, 0.0, 0.0, 0.0, 0.0, 0.0, 0.0, 0.0, 0.0, 0.0, 0.0, 0.0, 0.0, 0.0, 0.0, 0.0, 0.0, 0.0, 0.0, 0.0, 0.0, 0.0, 0.0, 0.0, 0.0, 0.0, 0.0, 0.0, 0.0, 0.0, 0.0, 0.0, 0.0, 0.0, 0.0, 0.0, 0.0, 0.0, 0.0, 0.0, 0.0, 0.0, 0.0, 0.0, 0.0, 0.0, 0.0, 0.0, 0.0, 0.0, 0.0, 0.0, 0.0, 0.0, 0.0, 0.0, 0.0, 0.0, 0.0, 0.0, 0.0, 0.0, 0.0, 0.0, 0.0, 0.0, 0.0, 0.0, 0.0, 0.0, 0.0, 0.0, 0.0, 0.0, 0.0, 0.0, 0.0, 0.0, 0.0, 0.0, 0.0, 0.0, 0.0, 0.0, 0.0, 0.0, 0.0, 0.0, 0.0, 0.0, 0.0, 0.0, 0.0, 0.0, 0.0, 0.0, 0.0, 0.0, 0.0, 0.0, 0.0, 0.0, 0.0, 0.0, 0.0, 0.0, 0.0, 0.0, 0.0, 0.0, 0.0, 0.0, 0.0, 0.0, 0.0, 0.0, 0.0, 0.0, 0.0, 0.0, 0.0, 0.0, 0.0, 0.0, 0.0, 0.0, 0.0, 0.0, 0.0, 0.0, 0.0, 0.0, 0.0, 0.0, 0.0, 0.0, 0.0, 0.0, 0.0, 0.0, 0.0, 0.0, 0.0, 0.0, 0.0, 0.0, 0.0, 0.0, 0.0, 0.0, 0.0, 0.0, 0.0, 0.0, 0.0, 0.0, 0.0, 0.0, 0.0, 0.0, 0.0, 0.0, 0.0, 0.0, 0.0, 0.0, 0.0, 0.0, 0.0, 0.0, 0.0, 0.0, 0.0, 0.0, 0.0, 0.0, 0.0, 0.0, 0.0, 0.0, 0.0, 0.0, 0.0, 0.0, 0.0, 0.0, 0.0, 0.0, 0.0, 0.0, 0.0, 0.0, 0.0, 0.0, 0.0, 0.0, 0.0, 0.0, 0.0, 0.0, 0.0, 0.0, 0.0, 0.0, 0.0, 0.0, 0.0, 0.0, 0.0, 0.0, 0.0, 0.0, 0.0, 0.0, 0.0, 0.0, 0.0, 0.0, 0.0, 0.0, 0.0, 0.0, 0.0, 0.0, 0.0, 0.0, 0.0, 0.0, 0.0, 0.0, 0.0, 0.0, 0.0, 0.0, 0.0, 0.0, 0.0, 0.0, 0.0, 0.0, 0.0, 0.0, 0.0, 0.0, 0.0, 0.0, 0.0, 0.0, 0.0, 0.0, 0.0, 0.0, 0.0, 0.0, 0.0, 0.0, 0.0, 0.0, 0.0, 0.0, 0.0, 0.0, 0.0, 0.0, 0.0, 0.0, 0.0, 0.0, 0.0, 0.0, 0.0, 0.0, 0.0, 0.0, 0.0, 0.0, 0.0, 0.0, 0.0, 0.0, 0.0, 0.0, 0.0, 0.0, 0.0, 0.0, 0.0, 0.0, 0.0, 0.0, 0.0, 0.0, 0.0, 0.0, 0.0, 0.0, 0.0, 0.0, 0.0, 0.0, 0.0, 0.0, 0.0, 0.0, 0.0, 0.0, 0.0, 0.0, 0.0, 0.0, 0.0, 0.0, 0.0, 0.0, 0.0, 0.0, 0.0, 0.0, 0.0, 0.0, 0.0, 0.0, 0.0, 0.0, 0.0, 0.0, 0.0, 0.0, 0.0, 0.0, 0.0, 0.0, 0.0, 0.0, 0.0, 0.0, 0.0, 0.0, 0.0, 0.0, 0.0, 0.0, 0.0, 0.0, 0.0, 0.0, 0.0, 0.0, 0.0, 0.0, 0.0, 0.0, 0.0, 0.0, 0.0, 0.0, 0.0, 0.0, 0.0, 0.0, 0.0, 0.0, 0.0, 0.0, 0.0, 0.0, 0.0, 0.0, 0.0, 0.0, 0.0, 0.0, 0.0, 0.0, 0.0, 0.0, 0.0, 0.0, 0.0, 0.0, 0.0, 0.0, 0.0, 0.0, 0.0, 0.0, 0.0, 0.0, 0.0, 0.0, 0.0, 0.0, 0.0, 0.0, 0.0, 0.0, 0.0, 0.0, 0.0, 0.0, 0.0, 0.0, 0.0, 0.0, 0.0, 0.0, 0.0, 0.0, 0.0, 0.0, 0.0, 0.0, 0.0, 0.0, 0.0, 0.0, 0.0, 0.0, 0.0, 0.0, 0.0, 0.0, 0.0, 0.0, 0.0, 0.0, 0.0, 0.0, 0.0, 0.0, 0.0, 0.0, 0.0, 0.0, 0.0, 0.0, 0.0, 0.0, 0.0, 0.0, 0.0, 0.0, 0.0, 0.0, 0.0, 0.0, 0.0, 0.0, 0.0, 0.0, 0.0, 0.0, 0.0, 0.0, 0.0, 0.0, 0.0, 0.0, 0.0, 0.0, 0.0, 0.0, 0.0, 0.0, 0.0, 0.0, 0.0, 0.0, 0.0, 0.0, 0.0, 0.0, 0.0, 0.0, 0.0, 0.0, 0.0, 0.0, 0.0, 0.0, 0.0, 0.0, 0.0, 0.0, 0.0, 0.0, 0.0, 0.0, 0.0, 0.0, 0.0, 0.0, 0.0, 0.0, 0.0, 0.0, 0.0, 0.0, 0.0, 0.0, 0.0, 0.0, 0.0, 0.0, 0.0, 0.0, 0.0, 0.0, 0.0, 0.0, 0.0, 0.0, 0.0, 0.0, 0.0, 0.0, 0.0, 0.0, 0.0, 0.0, 0.0, 0.0, 0.0, 0.0, 0.0, 0.0, 0.0, 0.0, 0.0, 0.0, 0.0, 0.0, 0.0, 0.0, 0.0, 0.0, 0.0, 0.0, 0.0, 0.0, 0.0, 0.0, 0.0, 0.0, 0.0, 0.0, 0.0, 0.0, 0.0, 0.0, 0.0, 0.0, 0.0, 0.0, 0.0, 0.0, 0.0, 0.0, 0.0, 0.0, 0.0, 0.0, 0.0, 0.0, 0.0, 0.0, 0.0, 0.0, 0.0, 0.0, 0.0, 0.0, 0.0, 0.0, 0.0, 0.0, 0.0, 0.0, 0.0, 0.0, 0.0, 0.0, 0.0, 0.0, 0.0, 0.0, 0.0, 0.0, 0.0, 0.0, 0.0, 0.0, 0.0, 0.0, 0.0, 0.0, 0.0, 0.0, 0.0, 0.0, 0.0, 0.0, 0.0, 0.0, 0.0, 0.0, 0.0, 0.0, 0.0, 0.0, 0.0, 0.0, 0.0, 0.0, 0.0, 0.0, 0.0, 0.0, 0.0, 0.0, 0.0, 0.0, 0.0, 0.0, 0.0, 0.0, 0.0, 0.0, 0.0, 0.0, 0.0, 0.0, 0.0, 0.0, 0.0, 0.0, 0.0, 0.0, 0.0, 0.0, 0.0, 0.0, 0.0, 0.0, 0.0, 0.0, 0.0, 0.0, 0.0, 0.0, 0.0, 0.0, 0.0, 0.0, 0.0, 0.0, 0.0, 0.0, 0.0, 0.0, 0.0, 0.0, 0.0, 0.0, 0.0, 0.0, 0.0, 0.0, 0.0, 0.0, 0.0, 0.0, 0.0, 0.0, 0.0, 0.0, 0.0, 0.0, 0.0, 0.0, 0.0, 0.0, 0.0, 0.0, 0.0, 0.0, 0.0, 0.0, 0.0, 0.0, 0.0, 0.0, 0.0, 0.0, 0.0, 0.0, 0.0, 0.0, 0.0, 0.0, 0.0, 0.0, 0.0, 0.0, 0.0, 0.0, 0.0, 0.0, 0.0, 0.0, 0.0, 0.0, 0.0, 0.0, 0.0, 0.0, 0.0, 0.0, 0.0, 0.0, 0.0, 0.0, 0.0, 0.0, 0.0, 0.0, 0.0, 0.0, 0.0, 0.0, 0.0, 0.0, 0.0, 0.0, 0.0, 0.0, 0.0, 0.0, 0.0, 0.0, 0.0, 0.0, 0.0, 0.0, 0.0, 0.0, 0.0, 0.0, 0.0, 0.0, 0.0, 0.0, 0.0, 0.0, 0.0, 0.0, 0.0, 0.0, 0.0, 0.0, 0.0, 0.0, 0.0, 0.0, 0.0, 0.0, 0.0, 0.0, 0.0, 0.0, 0.0, 0.0, 0.0, 0.0, 0.0, 0.0, 0.0, 0.0, 0.0, 0.0, 0.0, 0.0, 0.0, 0.0, 0.0, 0.0, 0.0, 0.0, 0.0, 0.0, 0.0, 0.0, 0.0, 0.0, 0.0, 0.0, 0.0, 0.0, 0.0, 0.0, 0.0, 0.0, 0.0, 0.0, 0.0, 0.0, 0.0, 0.0, 0.0, 0.0, 0.0, 0.0, 0.0, 0.0, 0.0, 0.0, 0.0, 0.0, 0.0, 0.0, 0.0, 0.0, 0.0, 0.0, 0.0, 0.0, 0.0, 0.0, 0.0, 0.0, 0.0, 0.0, 0.0, 0.0, 0.0, 0.0, 0.0, 0.0, 0.0, 0.0, 0.0, 0.0, 0.0, 0.0, 0.0, 0.0, 0.0, 0.0, 0.0, 0.0, 0.0, 0.0, 0.0, 0.0, 0.0, 0.0, 0.0, 0.0, 0.0, 0.0, 0.0, 0.0, 0.0, 0.0, 0.0, 0.0, 0.0, 0.0, 0.0, 0.0, 0.0, 0.0, 0.0, 0.0, 0.0, 0.0, 0.0, 0.0, 0.0, 0.0, 0.0, 0.0, 0.0, 0.0, 0.0, 0.0, 0.0, 0.0, 0.0, 0.0, 0.0, 0.0, 0.0, 0.0, 0.0, 0.0, 0.0, 0.0, 0.0, 0.0, 0.0, 0.0, 0.0, 0.0, 0.0, 0.0, 0.0, 0.0, 0.0, 0.0, 0.0, 0.0, 0.0, 0.0, 0.0, 0.0, 0.0, 0.0, 0.0, 0.0, 0.0, 0.0, 0.0, 0.0, 0.0, 0.0, 0.0, 0.0, 0.0, 0.0, 0.0, 0.0, 0.0, 0.0, 0.0, 0.0, 0.0, 0.0, 0.0, 0.0, 0.0, 0.0, 0.0, 0.0, 0.0, 0.0, 0.0, 0.0, 0.0, 0.0, 0.0, 0.0, 0.0, 0.0, 0.0, 0.0, 0.0, 0.0, 0.0, 0.0, 0.0, 0.0, 0.0, 0.0, 0.0, 0.0, 0.0, 0.0, 0.0, 0.0, 0.0, 0.0, 0.0, 0.0, 0.0, 0.0, 0.0, 0.0, 0.0, 0.0, 0.0, 0.0, 0.0, 0.0, 0.0, 0.0, 0.0, 0.0, 0.0, 0.0, 0.0, 0.0, 0.0, 0.0, 0.0, 0.0, 0.0, 0.0, 0.0, 0.0, 0.0, 0.0, 0.0, 0.0, 0.0, 0.0, 0.0, 0.0, 0.0, 0.0, 0.0, 0.0, 0.0, 0.0, 0.0, 0.0, 0.0, 0.0, 0.0, 0.0, 0.0, 0.0, 0.0, 0.0, 0.0, 0.0, 0.0, 0.0, 0.0, 0.0, 0.0, 0.0, 0.0, 0.0, 0.0, 0.0, 0.0, 0.0, 0.0, 0.0, 0.0, 0.0, 0.0, 0.0, 0.0, 0.0, 0.0, 0.0, 0.0, 0.0, 0.0, 0.0, 0.0, 0.0, 0.0, 0.0, 0.0, 0.0, 0.0, 0.0, 0.0, 0.0, 0.0, 0.0, 0.0, 0.0, 0.0, 0.0, 0.0, 0.0, 0.0, 0.0, 0.0, 0.0, 0.0, 0.0, 0.0, 0.0, 0.0, 0.0, 0.0, 0.0, 0.0, 0.0, 0.0, 0.0, 0.0, 0.0, 0.0, 0.0, 0.0])
me_cube.materials.append(mat_material)
me_cube.use_remesh_preserve_volume = False
me_cube.use_remesh_preserve_attributes = False
me_cube.use_mirror_vertex_groups = False
me_cube.update()

# ---- objects
ob_cube = bpy.data.objects.new('Cube', me_cube)

# ---- transforms, parenting, visibility, modifiers, constraints
ob_cube.location = (0.0, 0.0, 0.0)
ob_cube.lock_rotations_4d = False
ob_cube.empty_display_type = 'ARROWS'
ob_cube.lineart.crease_threshold = 0.0

# ---- collection membership
col_collection.objects.link(ob_cube)

# ---- scene / render settings (as saved in the file)
scene.frame_start = 1; scene.frame_end = 250; scene.frame_set(160)
scene.render.engine = 'BLENDER_EEVEE_NEXT'
scene.cycles.use_denoising = False
scene.cycles.samples = 128
scene.cycles.sampling_pattern = 'TABULATED_SOBOL'
scene.cycles.use_adaptive_sampling = False
scene.cycles.use_light_tree = False
scene.view_settings.view_transform = 'Filmic'
bpy.context.view_layer.update()

# ---- added for rendering (the .blend has no active camera and no usable light): camera, sun
cam_auto = bpy.data.cameras.new('AutoCamera')
cam_auto.lens = 50.0
cam_auto.sensor_width = 36.0
cam_auto.clip_end = 10994.4
ob_auto_camera = bpy.data.objects.new('AutoCamera', cam_auto)
scene.collection.objects.link(ob_auto_camera)
ob_auto_camera.location = (615.961, -852.448, 397.954)
ob_auto_camera.rotation_euler = (1.09748, -7.21219e-08, 0.694738)
scene.camera = ob_auto_camera
light_auto_sun = bpy.data.lights.new('AutoSun', 'SUN')
light_auto_sun.energy = 3.0
light_auto_sun.angle = 0.0523599
ob_auto_sun = bpy.data.objects.new('AutoSun', light_auto_sun)
scene.collection.objects.link(ob_auto_sun)
ob_auto_sun.rotation_euler = (0.872665, 0.174533, 0.523599)
bpy.context.view_layer.update()
